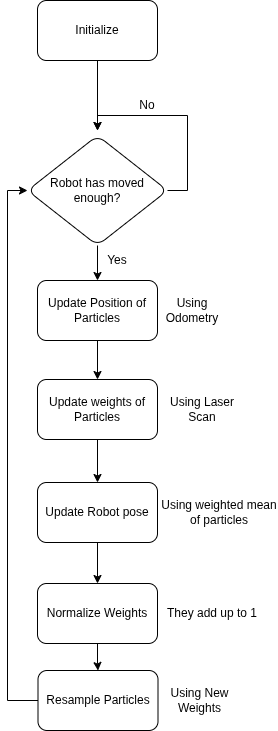

The diagram above was exported from draw.io. Its source (the exported page's mxGraphModel, read from the mxfile embedded in the PNG):
<mxGraphModel dx="1360" dy="759" grid="1" gridSize="10" guides="1" tooltips="1" connect="1" arrows="1" fold="1" page="1" pageScale="1" pageWidth="850" pageHeight="1100" math="0" shadow="0">
  <root>
    <mxCell id="0" />
    <mxCell id="1" parent="0" />
    <mxCell id="_pzoAjfjMvmQbyxZKVMF-7" style="edgeStyle=orthogonalEdgeStyle;rounded=0;orthogonalLoop=1;jettySize=auto;html=1;" edge="1" parent="1" source="MvOAjzT5W1-WKRYE48Wk-1">
      <mxGeometry relative="1" as="geometry">
        <mxPoint x="300" y="190" as="targetPoint" />
      </mxGeometry>
    </mxCell>
    <mxCell id="MvOAjzT5W1-WKRYE48Wk-1" value="Initialize" style="rounded=1;whiteSpace=wrap;html=1;" parent="1" vertex="1">
      <mxGeometry x="240" y="60" width="120" height="60" as="geometry" />
    </mxCell>
    <mxCell id="MvOAjzT5W1-WKRYE48Wk-12" value="" style="edgeStyle=orthogonalEdgeStyle;rounded=0;orthogonalLoop=1;jettySize=auto;html=1;" parent="1" source="MvOAjzT5W1-WKRYE48Wk-2" target="MvOAjzT5W1-WKRYE48Wk-11" edge="1">
      <mxGeometry relative="1" as="geometry" />
    </mxCell>
    <mxCell id="_pzoAjfjMvmQbyxZKVMF-6" style="edgeStyle=orthogonalEdgeStyle;rounded=0;orthogonalLoop=1;jettySize=auto;html=1;exitX=1;exitY=0.5;exitDx=0;exitDy=0;" edge="1" parent="1" source="MvOAjzT5W1-WKRYE48Wk-2">
      <mxGeometry relative="1" as="geometry">
        <mxPoint x="300" y="190" as="targetPoint" />
      </mxGeometry>
    </mxCell>
    <mxCell id="MvOAjzT5W1-WKRYE48Wk-2" value="&lt;font&gt;Robot has moved enough?&lt;/font&gt;" style="rhombus;whiteSpace=wrap;html=1;rounded=1;" parent="1" vertex="1">
      <mxGeometry x="230" y="195" width="140" height="110" as="geometry" />
    </mxCell>
    <mxCell id="MvOAjzT5W1-WKRYE48Wk-7" value="No" style="text;html=1;whiteSpace=wrap;strokeColor=none;fillColor=none;align=center;verticalAlign=middle;rounded=0;" parent="1" vertex="1">
      <mxGeometry x="320" y="150" width="60" height="30" as="geometry" />
    </mxCell>
    <mxCell id="MvOAjzT5W1-WKRYE48Wk-14" value="" style="edgeStyle=orthogonalEdgeStyle;rounded=0;orthogonalLoop=1;jettySize=auto;html=1;" parent="1" source="MvOAjzT5W1-WKRYE48Wk-11" target="MvOAjzT5W1-WKRYE48Wk-13" edge="1">
      <mxGeometry relative="1" as="geometry" />
    </mxCell>
    <mxCell id="MvOAjzT5W1-WKRYE48Wk-11" value="Update Position of Particles" style="whiteSpace=wrap;html=1;rounded=1;" parent="1" vertex="1">
      <mxGeometry x="240" y="340" width="120" height="60" as="geometry" />
    </mxCell>
    <mxCell id="MvOAjzT5W1-WKRYE48Wk-20" value="" style="edgeStyle=orthogonalEdgeStyle;rounded=0;orthogonalLoop=1;jettySize=auto;html=1;" parent="1" source="MvOAjzT5W1-WKRYE48Wk-13" target="MvOAjzT5W1-WKRYE48Wk-19" edge="1">
      <mxGeometry relative="1" as="geometry" />
    </mxCell>
    <mxCell id="MvOAjzT5W1-WKRYE48Wk-13" value="Update weights of Particles" style="whiteSpace=wrap;html=1;rounded=1;" parent="1" vertex="1">
      <mxGeometry x="240" y="439" width="120" height="60" as="geometry" />
    </mxCell>
    <mxCell id="MvOAjzT5W1-WKRYE48Wk-16" value="Yes" style="text;html=1;whiteSpace=wrap;strokeColor=none;fillColor=none;align=center;verticalAlign=middle;rounded=0;" parent="1" vertex="1">
      <mxGeometry x="290" y="305" width="60" height="30" as="geometry" />
    </mxCell>
    <mxCell id="MvOAjzT5W1-WKRYE48Wk-17" value="Using Odometry" style="text;html=1;whiteSpace=wrap;strokeColor=none;fillColor=none;align=center;verticalAlign=middle;rounded=0;" parent="1" vertex="1">
      <mxGeometry x="365" y="355" width="60" height="30" as="geometry" />
    </mxCell>
    <mxCell id="MvOAjzT5W1-WKRYE48Wk-18" value="Using Laser Scan" style="text;html=1;whiteSpace=wrap;strokeColor=none;fillColor=none;align=center;verticalAlign=middle;rounded=0;" parent="1" vertex="1">
      <mxGeometry x="360" y="454" width="90" height="30" as="geometry" />
    </mxCell>
    <mxCell id="MvOAjzT5W1-WKRYE48Wk-26" value="" style="edgeStyle=orthogonalEdgeStyle;rounded=0;orthogonalLoop=1;jettySize=auto;html=1;" parent="1" source="MvOAjzT5W1-WKRYE48Wk-19" target="MvOAjzT5W1-WKRYE48Wk-25" edge="1">
      <mxGeometry relative="1" as="geometry" />
    </mxCell>
    <mxCell id="MvOAjzT5W1-WKRYE48Wk-19" value="Update Robot pose" style="whiteSpace=wrap;html=1;rounded=1;" parent="1" vertex="1">
      <mxGeometry x="240" y="542" width="120" height="60" as="geometry" />
    </mxCell>
    <mxCell id="MvOAjzT5W1-WKRYE48Wk-21" value="Using New Weights" style="text;html=1;whiteSpace=wrap;strokeColor=none;fillColor=none;align=center;verticalAlign=middle;rounded=0;" parent="1" vertex="1">
      <mxGeometry x="360" y="745" width="85" height="30" as="geometry" />
    </mxCell>
    <mxCell id="MvOAjzT5W1-WKRYE48Wk-27" style="edgeStyle=orthogonalEdgeStyle;rounded=0;orthogonalLoop=1;jettySize=auto;html=1;exitX=0;exitY=0.5;exitDx=0;exitDy=0;entryX=0;entryY=0.5;entryDx=0;entryDy=0;" parent="1" source="_pzoAjfjMvmQbyxZKVMF-2" target="MvOAjzT5W1-WKRYE48Wk-2" edge="1">
      <mxGeometry relative="1" as="geometry" />
    </mxCell>
    <mxCell id="_pzoAjfjMvmQbyxZKVMF-5" value="" style="edgeStyle=orthogonalEdgeStyle;rounded=0;orthogonalLoop=1;jettySize=auto;html=1;" edge="1" parent="1" source="MvOAjzT5W1-WKRYE48Wk-25" target="_pzoAjfjMvmQbyxZKVMF-2">
      <mxGeometry relative="1" as="geometry" />
    </mxCell>
    <mxCell id="MvOAjzT5W1-WKRYE48Wk-25" value="Normalize Weights" style="whiteSpace=wrap;html=1;rounded=1;" parent="1" vertex="1">
      <mxGeometry x="240" y="643" width="120" height="60" as="geometry" />
    </mxCell>
    <mxCell id="MvOAjzT5W1-WKRYE48Wk-29" value="Using weighted mean of particles" style="text;html=1;whiteSpace=wrap;strokeColor=none;fillColor=none;align=center;verticalAlign=middle;rounded=0;" parent="1" vertex="1">
      <mxGeometry x="362.5" y="557" width="117.5" height="30" as="geometry" />
    </mxCell>
    <mxCell id="_pzoAjfjMvmQbyxZKVMF-2" value="Resample Particles" style="whiteSpace=wrap;html=1;rounded=1;" vertex="1" parent="1">
      <mxGeometry x="240.5" y="730" width="120" height="60" as="geometry" />
    </mxCell>
    <mxCell id="_pzoAjfjMvmQbyxZKVMF-4" value="They add up to 1" style="text;html=1;whiteSpace=wrap;strokeColor=none;fillColor=none;align=center;verticalAlign=middle;rounded=0;" vertex="1" parent="1">
      <mxGeometry x="365" y="658" width="100" height="30" as="geometry" />
    </mxCell>
  </root>
</mxGraphModel>